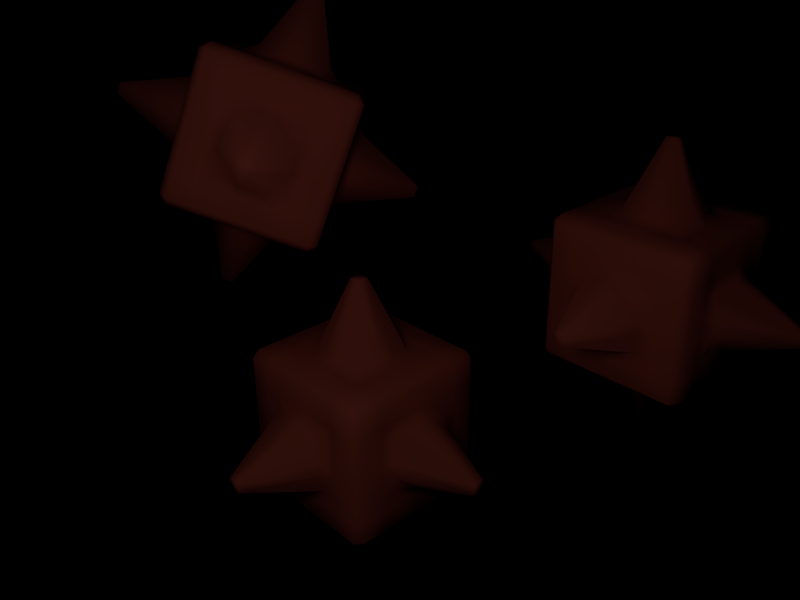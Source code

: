 # Source: sensor_actuator.blend  (saved by Blender 2.66.0; exported with 4.5.12 LTS)
import bpy
from mathutils import Matrix  # noqa: F401  (used for matrix-valued properties, if any)

bpy.ops.wm.read_factory_settings(use_empty=True)
scene = bpy.context.scene
scene.name = 'Scene'

# ---- collections
col_collection_1 = bpy.data.collections.new('Collection 1'); scene.collection.children.link(col_collection_1)

# ---- materials (node trees are filled in below, after node groups)
mat_material = bpy.data.materials.new('Material')
mat_material.alpha_threshold = 0.0
mat_material.use_transparent_shadow = False
mat_material.diffuse_color = (0.6038, 0.11, 0.07222, 1.0)
mat_material.roughness = 0.5
mat_material.line_color = (0.0, 0.0, 0.0, 1.0)

# ---- material node trees

# ---- world
world_world = bpy.data.worlds.new('World'); scene.world = world_world
world_world.color = (0.0, 0.0, 0.0)
world_world.use_sun_shadow = False
world_world.sun_shadow_jitter_overblur = 0.0
world_world.cycles.sampling_method = 'MANUAL'
world_world.cycles.sample_map_resolution = 256

# ---- cameras
cam_camera = bpy.data.cameras.new('Camera')
cam_camera.clip_end = 100.0
cam_camera.lens = 35.0
cam_camera.sensor_width = 32.0
cam_camera.sensor_height = 18.0
cam_camera.ortho_scale = 7.314
cam_camera.dof.focus_distance = 0.0
cam_camera.dof.aperture_fstop = 128.0

# ---- lights
light_spot = bpy.data.lights.new('Spot', 'POINT')
light_spot.transmission_factor = 0.0
light_spot.cutoff_distance = 30.0
light_spot.energy = 100.0
light_spot.shadow_buffer_clip_start = 0.0
light_spot.shadow_soft_size = 1.0
light_spot.shadow_maximum_resolution = 0.006
light_spot.use_absolute_resolution = True
light_spot.cycles.use_multiple_importance_sampling = False

# ---- meshes
me_cube = bpy.data.meshes.new('Cube')
me_cube.from_pydata([(0.9, -0.6, -1.0), (0.9, -0.9, -1.0), (0.6, -0.9, -1.0), (0.6, -0.6, -1.0), (0.9, -0.1, -1.0), (0.9, -0.4, -1.0), (0.6, -0.4, -1.0), (0.6, -0.1, -1.0), (0.4, -0.6, -1.0), (0.4, -0.9, -1.0), (0.1, -0.9, -1.0), (0.1, -0.6, -1.0), (0.4659, -0.1, -1.094), (0.4, -0.4, -1.0), (0.1, -0.4659, -1.094), (0.07286, -0.07286, -1.978), (0.9, 0.4, -1.0), (0.9, 0.1, -1.0), (0.6, 0.1, -1.0), (0.6, 0.4, -1.0), (0.9, 0.9, -1.0), (0.9, 0.6, -1.0), (0.6, 0.6, -1.0), (0.6, 0.9, -1.0), (0.4, 0.4, -1.0), (0.4659, 0.1, -1.094), (0.07286, 0.07286, -1.978), (0.1, 0.4659, -1.094), (0.4, 0.9, -1.0), (0.4, 0.6, -1.0), (0.1, 0.6, -1.0), (0.1, 0.9, -1.0), (-0.1, -0.6, -1.0), (-0.1, -0.9, -1.0), (-0.4, -0.9, -1.0), (-0.4, -0.6, -1.0), (-0.07286, -0.07286, -1.978), (-0.1, -0.4659, -1.094), (-0.4, -0.4, -1.0), (-0.4659, -0.1, -1.094), (-0.6, -0.6, -1.0), (-0.6, -0.9, -1.0), (-0.9, -0.9, -1.0), (-0.9, -0.6, -1.0), (-0.6, -0.1, -1.0), (-0.6, -0.4, -1.0), (-0.9, -0.4, -1.0), (-0.9, -0.1, -1.0), (-0.1, 0.4659, -1.094), (-0.07286, 0.07286, -1.978), (-0.4659, 0.1, -1.094), (-0.4, 0.4, -1.0), (-0.1, 0.9, -1.0), (-0.1, 0.6, -1.0), (-0.4, 0.6, -1.0), (-0.4, 0.9, -1.0), (-0.6, 0.4, -1.0), (-0.6, 0.1, -1.0), (-0.9, 0.1, -1.0), (-0.9, 0.4, -1.0), (-0.6, 0.9, -1.0), (-0.6, 0.6, -1.0), (-0.9, 0.6, -1.0), (-0.9, 0.9, -1.0), (-0.6, 0.9, 1.0), (-0.9, 0.9, 1.0), (-0.9, 0.6, 1.0), (-0.6, 0.6, 1.0), (-0.1, 0.9, 1.0), (-0.4, 0.9, 1.0), (-0.4, 0.6, 1.0), (-0.1, 0.6, 1.0), (-0.6, 0.4, 1.0), (-0.9, 0.4, 1.0), (-0.9, 0.1, 1.0), (-0.6, 0.1, 1.0), (-0.1, 0.4659, 1.094), (-0.4, 0.4, 1.0), (-0.4659, 0.1, 1.094), (-0.07286, 0.07286, 1.978), (0.4, 0.9, 1.0), (0.1, 0.9, 1.0), (0.1, 0.6, 1.0), (0.4, 0.6, 1.0), (0.9, 0.9, 1.0), (0.6, 0.9, 1.0), (0.6, 0.6, 1.0), (0.9, 0.6, 1.0), (0.4, 0.4, 1.0), (0.1, 0.4659, 1.094), (0.07286, 0.07286, 1.978), (0.4659, 0.1, 1.094), (0.9, 0.4, 1.0), (0.6, 0.4, 1.0), (0.6, 0.1, 1.0), (0.9, 0.1, 1.0), (-0.6, -0.1, 1.0), (-0.9, -0.1, 1.0), (-0.9, -0.4, 1.0), (-0.6, -0.4, 1.0), (-0.07286, -0.07286, 1.978), (-0.4659, -0.1, 1.094), (-0.4, -0.4, 1.0), (-0.1, -0.4659, 1.094), (-0.6, -0.6, 1.0), (-0.9, -0.6, 1.0), (-0.9, -0.9, 1.0), (-0.6, -0.9, 1.0), (-0.1, -0.6, 1.0), (-0.4, -0.6, 1.0), (-0.4, -0.9, 1.0), (-0.1, -0.9, 1.0), (0.4659, -0.1, 1.094), (0.07286, -0.07286, 1.978), (0.1, -0.4659, 1.094), (0.4, -0.4, 1.0), (0.9, -0.1, 1.0), (0.6, -0.1, 1.0), (0.6, -0.4, 1.0), (0.9, -0.4, 1.0), (0.4, -0.6, 1.0), (0.1, -0.6, 1.0), (0.1, -0.9, 1.0), (0.4, -0.9, 1.0), (0.9, -0.6, 1.0), (0.6, -0.6, 1.0), (0.6, -0.9, 1.0), (0.9, -0.9, 1.0), (1.0, 0.9, 0.6), (1.0, 0.9, 0.9), (1.0, 0.6, 0.9), (1.0, 0.6, 0.6), (1.0, 0.9, 0.1), (1.0, 0.9, 0.4), (1.0, 0.6, 0.4), (1.0, 0.6, 0.1), (1.0, 0.4, 0.6), (1.0, 0.4, 0.9), (1.0, 0.1, 0.9), (1.0, 0.1, 0.6), (1.094, 0.4659, 0.1), (1.0, 0.4, 0.4), (1.094, 0.1, 0.4659), (1.978, 0.07286, 0.07286), (1.0, 0.9, -0.4), (1.0, 0.9, -0.1), (1.0, 0.6, -0.1), (1.0, 0.6, -0.4), (1.0, 0.9, -0.9), (1.0, 0.9, -0.6), (1.0, 0.6, -0.6), (1.0, 0.6, -0.9), (1.0, 0.4, -0.4), (1.094, 0.4659, -0.1), (1.978, 0.07286, -0.07286), (1.094, 0.1, -0.4659), (1.0, 0.4, -0.9), (1.0, 0.4, -0.6), (1.0, 0.1, -0.6), (1.0, 0.1, -0.9), (1.0, -0.1, 0.6), (1.0, -0.1, 0.9), (1.0, -0.4, 0.9), (1.0, -0.4, 0.6), (1.978, -0.07286, 0.07286), (1.094, -0.1, 0.4659), (1.0, -0.4, 0.4), (1.094, -0.4659, 0.1), (1.0, -0.6, 0.6), (1.0, -0.6, 0.9), (1.0, -0.9, 0.9), (1.0, -0.9, 0.6), (1.0, -0.6, 0.1), (1.0, -0.6, 0.4), (1.0, -0.9, 0.4), (1.0, -0.9, 0.1), (1.094, -0.1, -0.4659), (1.978, -0.07286, -0.07286), (1.094, -0.4659, -0.1), (1.0, -0.4, -0.4), (1.0, -0.1, -0.9), (1.0, -0.1, -0.6), (1.0, -0.4, -0.6), (1.0, -0.4, -0.9), (1.0, -0.6, -0.4), (1.0, -0.6, -0.1), (1.0, -0.9, -0.1), (1.0, -0.9, -0.4), (1.0, -0.6, -0.9), (1.0, -0.6, -0.6), (1.0, -0.9, -0.6), (1.0, -0.9, -0.9), (0.9, -1.0, 0.6), (0.9, -1.0, 0.9), (0.6, -1.0, 0.9), (0.6, -1.0, 0.6), (0.9, -1.0, 0.1), (0.9, -1.0, 0.4), (0.6, -1.0, 0.4), (0.6, -1.0, 0.1), (0.4, -1.0, 0.6), (0.4, -1.0, 0.9), (0.1, -1.0, 0.9), (0.1, -1.0, 0.6), (0.4659, -1.094, 0.1), (0.4, -1.0, 0.4), (0.1, -1.094, 0.4659), (0.07286, -1.978, 0.07286), (0.9, -1.0, -0.4), (0.9, -1.0, -0.1), (0.6, -1.0, -0.1), (0.6, -1.0, -0.4), (0.9, -1.0, -0.9), (0.9, -1.0, -0.6), (0.6, -1.0, -0.6), (0.6, -1.0, -0.9), (0.4, -1.0, -0.4), (0.4659, -1.094, -0.1), (0.07286, -1.978, -0.07286), (0.1, -1.094, -0.4659), (0.4, -1.0, -0.9), (0.4, -1.0, -0.6), (0.1, -1.0, -0.6), (0.1, -1.0, -0.9), (-0.1, -1.0, 0.6), (-0.1, -1.0, 0.9), (-0.4, -1.0, 0.9), (-0.4, -1.0, 0.6), (-0.07286, -1.978, 0.07286), (-0.1, -1.094, 0.4659), (-0.4, -1.0, 0.4), (-0.4659, -1.094, 0.1), (-0.6, -1.0, 0.6), (-0.6, -1.0, 0.9), (-0.9, -1.0, 0.9), (-0.9, -1.0, 0.6), (-0.6, -1.0, 0.1), (-0.6, -1.0, 0.4), (-0.9, -1.0, 0.4), (-0.9, -1.0, 0.1), (-0.1, -1.094, -0.4659), (-0.07286, -1.978, -0.07286), (-0.4659, -1.094, -0.1), (-0.4, -1.0, -0.4), (-0.1, -1.0, -0.9), (-0.1, -1.0, -0.6), (-0.4, -1.0, -0.6), (-0.4, -1.0, -0.9), (-0.6, -1.0, -0.4), (-0.6, -1.0, -0.1), (-0.9, -1.0, -0.1), (-0.9, -1.0, -0.4), (-0.6, -1.0, -0.9), (-0.6, -1.0, -0.6), (-0.9, -1.0, -0.6), (-0.9, -1.0, -0.9), (-1.0, -0.9, 0.6), (-1.0, -0.9, 0.9), (-1.0, -0.6, 0.9), (-1.0, -0.6, 0.6), (-1.0, -0.9, 0.1), (-1.0, -0.9, 0.4), (-1.0, -0.6, 0.4), (-1.0, -0.6, 0.1), (-1.0, -0.4, 0.6), (-1.0, -0.4, 0.9), (-1.0, -0.1, 0.9), (-1.0, -0.1, 0.6), (-1.094, -0.4659, 0.1), (-1.0, -0.4, 0.4), (-1.094, -0.1, 0.4659), (-1.978, -0.07286, 0.07286), (-1.0, -0.9, -0.4), (-1.0, -0.9, -0.1), (-1.0, -0.6, -0.1), (-1.0, -0.6, -0.4), (-1.0, -0.9, -0.9), (-1.0, -0.9, -0.6), (-1.0, -0.6, -0.6), (-1.0, -0.6, -0.9), (-1.0, -0.4, -0.4), (-1.094, -0.4659, -0.1), (-1.978, -0.07286, -0.07286), (-1.094, -0.1, -0.4659), (-1.0, -0.4, -0.9), (-1.0, -0.4, -0.6), (-1.0, -0.1, -0.6), (-1.0, -0.1, -0.9), (-1.0, 0.1, 0.6), (-1.0, 0.1, 0.9), (-1.0, 0.4, 0.9), (-1.0, 0.4, 0.6), (-1.978, 0.07286, 0.07286), (-1.094, 0.1, 0.4659), (-1.0, 0.4, 0.4), (-1.094, 0.4659, 0.1), (-1.0, 0.6, 0.6), (-1.0, 0.6, 0.9), (-1.0, 0.9, 0.9), (-1.0, 0.9, 0.6), (-1.0, 0.6, 0.1), (-1.0, 0.6, 0.4), (-1.0, 0.9, 0.4), (-1.0, 0.9, 0.1), (-1.094, 0.1, -0.4659), (-1.978, 0.07286, -0.07286), (-1.094, 0.4659, -0.1), (-1.0, 0.4, -0.4), (-1.0, 0.1, -0.9), (-1.0, 0.1, -0.6), (-1.0, 0.4, -0.6), (-1.0, 0.4, -0.9), (-1.0, 0.6, -0.4), (-1.0, 0.6, -0.1), (-1.0, 0.9, -0.1), (-1.0, 0.9, -0.4), (-1.0, 0.6, -0.9), (-1.0, 0.6, -0.6), (-1.0, 0.9, -0.6), (-1.0, 0.9, -0.9), (0.9, 1.0, -0.6), (0.9, 1.0, -0.9), (0.6, 1.0, -0.9), (0.6, 1.0, -0.6), (0.9, 1.0, -0.1), (0.9, 1.0, -0.4), (0.6, 1.0, -0.4), (0.6, 1.0, -0.1), (0.4, 1.0, -0.6), (0.4, 1.0, -0.9), (0.1, 1.0, -0.9), (0.1, 1.0, -0.6), (0.4659, 1.094, -0.1), (0.4, 1.0, -0.4), (0.1, 1.094, -0.4659), (0.07286, 1.978, -0.07286), (0.9, 1.0, 0.4), (0.9, 1.0, 0.1), (0.6, 1.0, 0.1), (0.6, 1.0, 0.4), (0.9, 1.0, 0.9), (0.9, 1.0, 0.6), (0.6, 1.0, 0.6), (0.6, 1.0, 0.9), (0.4, 1.0, 0.4), (0.4659, 1.094, 0.1), (0.07286, 1.978, 0.07286), (0.1, 1.094, 0.4659), (0.4, 1.0, 0.9), (0.4, 1.0, 0.6), (0.1, 1.0, 0.6), (0.1, 1.0, 0.9), (-0.1, 1.0, -0.6), (-0.1, 1.0, -0.9), (-0.4, 1.0, -0.9), (-0.4, 1.0, -0.6), (-0.07286, 1.978, -0.07286), (-0.1, 1.094, -0.4659), (-0.4, 1.0, -0.4), (-0.4659, 1.094, -0.1), (-0.6, 1.0, -0.6), (-0.6, 1.0, -0.9), (-0.9, 1.0, -0.9), (-0.9, 1.0, -0.6), (-0.6, 1.0, -0.1), (-0.6, 1.0, -0.4), (-0.9, 1.0, -0.4), (-0.9, 1.0, -0.1), (-0.1, 1.094, 0.4659), (-0.07286, 1.978, 0.07286), (-0.4659, 1.094, 0.1), (-0.4, 1.0, 0.4), (-0.1, 1.0, 0.9), (-0.1, 1.0, 0.6), (-0.4, 1.0, 0.6), (-0.4, 1.0, 0.9), (-0.6, 1.0, 0.4), (-0.6, 1.0, 0.1), (-0.9, 1.0, 0.1), (-0.9, 1.0, 0.4), (-0.6, 1.0, 0.9), (-0.6, 1.0, 0.6), (-0.9, 1.0, 0.6), (-0.9, 1.0, 0.9)], [], [(0, 1, 2, 3), (6, 7, 4, 5), (10, 11, 8, 9), (14, 15, 12, 13), (18, 19, 16, 17), (22, 23, 20, 21), (26, 27, 24, 25), (30, 31, 28, 29), (34, 35, 32, 33), (38, 39, 36, 37), (42, 43, 40, 41), (46, 47, 44, 45), (50, 51, 48, 49), (54, 55, 52, 53), (58, 59, 56, 57), (62, 63, 60, 61), (66, 67, 64, 65), (70, 71, 68, 69), (74, 75, 72, 73), (78, 79, 76, 77), (82, 83, 80, 81), (86, 87, 84, 85), (90, 91, 88, 89), (94, 95, 92, 93), (98, 99, 96, 97), (102, 103, 100, 101), (106, 107, 104, 105), (110, 111, 108, 109), (114, 115, 112, 113), (118, 119, 116, 117), (122, 123, 120, 121), (126, 127, 124, 125), (130, 131, 128, 129), (134, 135, 132, 133), (138, 139, 136, 137), (142, 143, 140, 141), (146, 147, 144, 145), (150, 151, 148, 149), (154, 155, 152, 153), (158, 159, 156, 157), (162, 163, 160, 161), (166, 167, 164, 165), (170, 171, 168, 169), (174, 175, 172, 173), (178, 179, 176, 177), (182, 183, 180, 181), (186, 187, 184, 185), (190, 191, 188, 189), (194, 195, 192, 193), (198, 199, 196, 197), (202, 203, 200, 201), (206, 207, 204, 205), (210, 211, 208, 209), (214, 215, 212, 213), (218, 219, 216, 217), (222, 223, 220, 221), (226, 227, 224, 225), (230, 231, 228, 229), (234, 235, 232, 233), (238, 239, 236, 237), (242, 243, 240, 241), (246, 247, 244, 245), (250, 251, 248, 249), (254, 255, 252, 253), (258, 259, 256, 257), (262, 263, 260, 261), (266, 267, 264, 265), (270, 271, 268, 269), (274, 275, 272, 273), (278, 279, 276, 277), (282, 283, 280, 281), (286, 287, 284, 285), (290, 291, 288, 289), (294, 295, 292, 293), (298, 299, 296, 297), (302, 303, 300, 301), (306, 307, 304, 305), (310, 311, 308, 309), (314, 315, 312, 313), (318, 319, 316, 317), (322, 323, 320, 321), (326, 327, 324, 325), (330, 331, 328, 329), (334, 335, 332, 333), (338, 339, 336, 337), (342, 343, 340, 341), (346, 347, 344, 345), (350, 351, 348, 349), (354, 355, 352, 353), (358, 359, 356, 357), (362, 363, 360, 361), (366, 367, 364, 365), (370, 371, 368, 369), (374, 375, 372, 373), (378, 379, 376, 377), (382, 383, 380, 381), (0, 188, 191, 1), (215, 2, 1, 212), (5, 0, 3, 6), (8, 3, 2, 9), (183, 5, 4, 180), (7, 18, 17, 4), (6, 13, 12, 7), (9, 220, 223, 10), (13, 8, 11, 14), (32, 11, 10, 33), (25, 12, 15, 26), (14, 37, 36, 15), (16, 156, 159, 17), (19, 22, 21, 16), (24, 19, 18, 25), (151, 21, 20, 148), (23, 322, 321, 20), (22, 29, 28, 23), (29, 24, 27, 30), (48, 27, 26, 49), (329, 28, 31, 330), (30, 53, 52, 31), (247, 34, 33, 244), (35, 38, 37, 32), (40, 35, 34, 41), (39, 50, 49, 36), (38, 45, 44, 39), (41, 252, 255, 42), (45, 40, 43, 46), (279, 43, 42, 276), (57, 44, 47, 58), (46, 284, 287, 47), (51, 54, 53, 48), (56, 51, 50, 57), (55, 354, 353, 52), (54, 61, 60, 55), (61, 56, 59, 62), (311, 59, 58, 308), (361, 60, 63, 362), (62, 316, 319, 63), (64, 380, 383, 65), (297, 66, 65, 298), (67, 70, 69, 64), (72, 67, 66, 73), (375, 69, 68, 372), (71, 82, 81, 68), (70, 77, 76, 71), (73, 290, 289, 74), (77, 72, 75, 78), (96, 75, 74, 97), (89, 76, 79, 90), (78, 101, 100, 79), (80, 348, 351, 81), (83, 86, 85, 80), (88, 83, 82, 89), (343, 85, 84, 340), (87, 130, 129, 84), (86, 93, 92, 87), (93, 88, 91, 94), (112, 91, 90, 113), (137, 92, 95, 138), (94, 117, 116, 95), (265, 98, 97, 266), (99, 102, 101, 96), (104, 99, 98, 105), (103, 114, 113, 100), (102, 109, 108, 103), (105, 258, 257, 106), (109, 104, 107, 110), (233, 107, 106, 234), (121, 108, 111, 122), (110, 226, 225, 111), (115, 118, 117, 112), (120, 115, 114, 121), (119, 162, 161, 116), (118, 125, 124, 119), (125, 120, 123, 126), (201, 123, 122, 202), (169, 124, 127, 170), (126, 194, 193, 127), (128, 341, 340, 129), (131, 134, 133, 128), (136, 131, 130, 137), (336, 133, 132, 337), (135, 146, 145, 132), (134, 141, 140, 135), (141, 136, 139, 142), (160, 139, 138, 161), (153, 140, 143, 154), (142, 165, 164, 143), (144, 325, 324, 145), (147, 150, 149, 144), (152, 147, 146, 153), (320, 149, 148, 321), (150, 157, 156, 151), (157, 152, 155, 158), (176, 155, 154, 177), (158, 181, 180, 159), (163, 166, 165, 160), (168, 163, 162, 169), (167, 178, 177, 164), (166, 173, 172, 167), (173, 168, 171, 174), (192, 171, 170, 193), (185, 172, 175, 186), (174, 197, 196, 175), (179, 182, 181, 176), (184, 179, 178, 185), (182, 189, 188, 183), (189, 184, 187, 190), (208, 187, 186, 209), (190, 213, 212, 191), (195, 198, 197, 192), (200, 195, 194, 201), (199, 210, 209, 196), (198, 205, 204, 199), (205, 200, 203, 206), (224, 203, 202, 225), (217, 204, 207, 218), (206, 229, 228, 207), (211, 214, 213, 208), (216, 211, 210, 217), (214, 221, 220, 215), (221, 216, 219, 222), (240, 219, 218, 241), (222, 245, 244, 223), (227, 230, 229, 224), (232, 227, 226, 233), (231, 242, 241, 228), (230, 237, 236, 231), (237, 232, 235, 238), (256, 235, 234, 257), (249, 236, 239, 250), (238, 261, 260, 239), (243, 246, 245, 240), (248, 243, 242, 249), (246, 253, 252, 247), (253, 248, 251, 254), (272, 251, 250, 273), (254, 277, 276, 255), (259, 262, 261, 256), (264, 259, 258, 265), (263, 274, 273, 260), (262, 269, 268, 263), (269, 264, 267, 270), (288, 267, 266, 289), (281, 268, 271, 282), (270, 293, 292, 271), (275, 278, 277, 272), (280, 275, 274, 281), (278, 285, 284, 279), (285, 280, 283, 286), (304, 283, 282, 305), (286, 309, 308, 287), (291, 294, 293, 288), (296, 291, 290, 297), (295, 306, 305, 292), (294, 301, 300, 295), (301, 296, 299, 302), (382, 299, 298, 383), (313, 300, 303, 314), (302, 379, 378, 303), (307, 310, 309, 304), (312, 307, 306, 313), (310, 317, 316, 311), (317, 312, 315, 318), (366, 315, 314, 367), (318, 363, 362, 319), (323, 326, 325, 320), (328, 323, 322, 329), (327, 338, 337, 324), (326, 333, 332, 327), (333, 328, 331, 334), (352, 331, 330, 353), (345, 332, 335, 346), (334, 357, 356, 335), (339, 342, 341, 336), (344, 339, 338, 345), (342, 349, 348, 343), (349, 344, 347, 350), (368, 347, 346, 369), (350, 373, 372, 351), (355, 358, 357, 352), (360, 355, 354, 361), (359, 370, 369, 356), (358, 365, 364, 359), (365, 360, 363, 366), (377, 364, 367, 378), (371, 374, 373, 368), (376, 371, 370, 377), (374, 381, 380, 375), (381, 376, 379, 382), (20, 321, 148), (1, 191, 212), (42, 255, 276), (63, 319, 362), (84, 129, 340), (127, 193, 170), (106, 257, 234), (65, 383, 298), (17, 159, 180, 4), (52, 353, 330, 31), (145, 324, 337, 132), (10, 223, 244, 33), (175, 196, 209, 186), (47, 287, 308, 58), (239, 260, 273, 250), (303, 378, 367, 314), (116, 161, 138, 95), (81, 351, 372, 68), (111, 225, 202, 122), (74, 289, 266, 97), (15, 36, 49, 26), (79, 100, 113, 90), (143, 164, 177, 154), (207, 228, 241, 218), (271, 292, 305, 282), (335, 356, 369, 346), (21, 151, 156, 16), (188, 0, 5, 183), (28, 329, 322, 23), (60, 361, 354, 55), (149, 320, 325, 144), (133, 336, 341, 128), (2, 215, 220, 9), (34, 247, 252, 41), (187, 208, 213, 190), (171, 192, 197, 174), (43, 279, 284, 46), (59, 311, 316, 62), (251, 272, 277, 254), (235, 256, 261, 238), (315, 366, 363, 318), (299, 382, 379, 302), (92, 137, 130, 87), (124, 169, 162, 119), (85, 343, 348, 80), (69, 375, 380, 64), (123, 201, 194, 126), (107, 233, 226, 110), (98, 265, 258, 105), (66, 297, 290, 73), (11, 32, 37, 14), (12, 25, 18, 7), (27, 48, 53, 30), (44, 57, 50, 39), (75, 96, 101, 78), (76, 89, 82, 71), (91, 112, 117, 94), (108, 121, 114, 103), (139, 160, 165, 142), (140, 153, 146, 135), (155, 176, 181, 158), (172, 185, 178, 167), (203, 224, 229, 206), (204, 217, 210, 199), (219, 240, 245, 222), (236, 249, 242, 231), (267, 288, 293, 270), (268, 281, 274, 263), (283, 304, 309, 286), (300, 313, 306, 295), (331, 352, 357, 334), (332, 345, 338, 327), (347, 368, 373, 350), (364, 377, 370, 359), (3, 8, 13, 6), (19, 24, 29, 22), (35, 40, 45, 38), (51, 56, 61, 54), (67, 72, 77, 70), (83, 88, 93, 86), (99, 104, 109, 102), (115, 120, 125, 118), (131, 136, 141, 134), (147, 152, 157, 150), (163, 168, 173, 166), (179, 184, 189, 182), (195, 200, 205, 198), (211, 216, 221, 214), (227, 232, 237, 230), (243, 248, 253, 246), (259, 264, 269, 262), (275, 280, 285, 278), (291, 296, 301, 294), (307, 312, 317, 310), (323, 328, 333, 326), (339, 344, 349, 342), (355, 360, 365, 358), (371, 376, 381, 374)])
me_cube.polygons.foreach_set('use_smooth', [True] * 386)
me_cube.materials.append(mat_material)
me_cube.use_remesh_preserve_volume = False
me_cube.use_remesh_preserve_attributes = False
me_cube.use_mirror_vertex_groups = False
me_cube.update()

# ---- objects
ob_shape_3 = bpy.data.objects.new('Shape_3', me_cube)
ob_shape_2 = bpy.data.objects.new('Shape_2', me_cube)
ob_shape_1 = bpy.data.objects.new('Shape_1', me_cube)
ob_lamp = bpy.data.objects.new('Lamp', light_spot)
ob_camera = bpy.data.objects.new('Camera', cam_camera)

# ---- transforms, parenting, visibility, modifiers, constraints
ob_shape_3.location = (-1.679, -0.2041, 2.19)
ob_shape_3.rotation_euler = (-0.1529, 0.3467, 0.7617)
ob_shape_3.lock_rotations_4d = False
ob_shape_3.empty_display_type = 'ARROWS'
ob_shape_3.color = (0.0, 0.0, 0.0, 1.0)
ob_shape_3.lineart.crease_threshold = 0.0
ob_shape_2.location = (2.31, 2.8, 0.4428)
ob_shape_2.lock_rotations_4d = False
ob_shape_2.empty_display_type = 'ARROWS'
ob_shape_2.color = (0.0, 0.0, 0.0, 1.0)
ob_shape_2.lineart.crease_threshold = 0.0
ob_shape_1.location = (0.2739, -0.4467, -1.016)
ob_shape_1.lock_rotations_4d = False
ob_shape_1.empty_display_type = 'ARROWS'
ob_shape_1.color = (0.0, 0.0, 0.0, 1.0)
ob_shape_1.lineart.crease_threshold = 0.0
ob_lamp.location = (4.476, -5.239, 4.451)
ob_lamp.rotation_euler = (0.9546, -0.3893, 7.271)
ob_lamp.lock_rotations_4d = False
ob_lamp.empty_display_type = 'ARROWS'
ob_lamp.color = (0.0, 0.0, 0.0, 0.0)
ob_lamp.lineart.crease_threshold = 0.0
ob_camera.location = (7.481, -6.508, 5.344)
ob_camera.rotation_euler = (1.109, 0.01082, 0.8149)
ob_camera.lock_rotations_4d = False
ob_camera.empty_display_type = 'ARROWS'
ob_camera.color = (0.0, 0.0, 0.0, 0.0)
ob_camera.display_type = 'WIRE'
ob_camera.lineart.crease_threshold = 0.0

# ---- collection membership
col_collection_1.objects.link(ob_shape_3)
col_collection_1.objects.link(ob_shape_2)
col_collection_1.objects.link(ob_shape_1)
col_collection_1.objects.link(ob_lamp)
col_collection_1.objects.link(ob_camera)

# ---- scene / render settings (as saved in the file)
scene.camera = ob_camera
scene.frame_start = 1; scene.frame_end = 250; scene.frame_set(50)
scene.render.engine = 'BLENDER_EEVEE_NEXT'
scene.render.image_settings.color_mode = 'RGB'
scene.render.image_settings.compression = 90
scene.render.resolution_x = 800
scene.render.resolution_y = 600
scene.render.pixel_aspect_x = 100.0
scene.render.pixel_aspect_y = 100.0
scene.render.dither_intensity = 0.0
scene.render.film_transparent = True
scene.render.bake_margin = 2
scene.render.bake_bias = 0.0
scene.cycles.use_denoising = False
scene.cycles.samples = 10
scene.cycles.sampling_pattern = 'TABULATED_SOBOL'
scene.cycles.light_sampling_threshold = 0.0
scene.cycles.use_adaptive_sampling = False
scene.cycles.use_light_tree = False
scene.cycles.blur_glossy = 0.0
scene.cycles.volume_bounces = 1
scene.cycles.pixel_filter_type = 'GAUSSIAN'
scene.cycles.sample_clamp_indirect = 0.0
scene.view_settings.view_transform = 'Standard'
bpy.context.view_layer.update()
